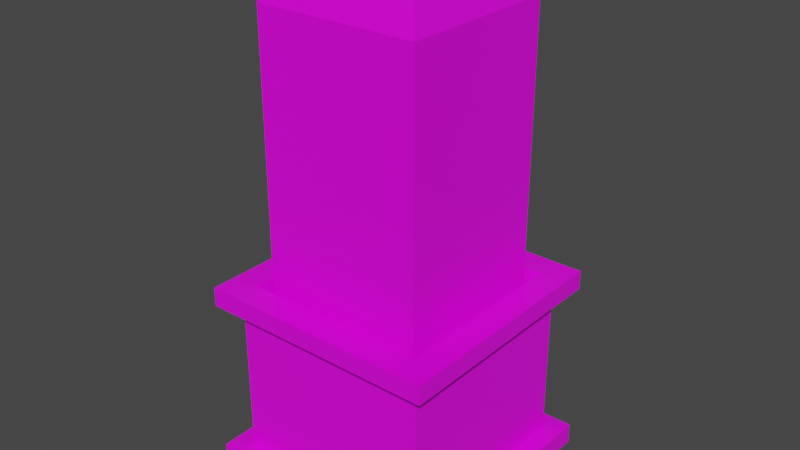 # Source: bush_01_Basic.blend  (saved by Blender 2.82.7; exported with 4.5.12 LTS)
import bpy
from mathutils import Matrix  # noqa: F401  (used for matrix-valued properties, if any)

bpy.ops.wm.read_factory_settings(use_empty=True)
scene = bpy.context.scene
scene.name = 'Scene'

# ---- collections
col_collection = bpy.data.collections.new('Collection'); scene.collection.children.link(col_collection)

# ---- images (referenced by path relative to the original .blend; pixels are not part of the script)
import os
ASSET_DIR = os.environ.get("B2B_ASSET_DIR", "")  # directory of the original .blend (textures are referenced by path, not embedded)
HERE = os.path.dirname(os.path.abspath(__file__))  # packed textures are extracted next to this script under _unpacked/

def load_image(name, relpath, width, height, colorspace="sRGB"):
    """Load a texture the original file referenced (path relative to the .blend, or extracted next to this script)."""
    p = next((c for c in (os.path.join(HERE, relpath), os.path.join(ASSET_DIR, relpath)) if relpath and os.path.exists(c)), "")
    if p:
        img = bpy.data.images.load(p, check_existing=True)
        img.name = name
    else:  # same state as the original file: an image datablock whose file is absent (Cycles renders it pink)
        img = bpy.data.images.new(name, width, height)
        img.source = "FILE"
        img.filepath = "//" + (relpath or name)
    img.colorspace_settings.name = colorspace
    return img
img_4x4_texture_png = load_image('4x4_texture.png', '4x4_texture.png', 1024, 1024, 'sRGB')

# ---- materials (node trees are filled in below, after node groups)
mat_base_material = bpy.data.materials.new('base_Material')
mat_base_material.alpha_threshold = 0.0
mat_base_material.use_transparent_shadow = False
mat_base_material.line_color = (0.0, 0.0, 0.0, 1.0)

# ---- material node trees
mat_base_material.use_nodes = True; mat_base_material.node_tree.nodes.clear()
_N = mat_base_material.node_tree.nodes; _L = mat_base_material.node_tree.links
n0 = _N.new('ShaderNodeOutputMaterial'); n0.name = 'Material Output'; n0.location = (300, 300)
n1 = _N.new('ShaderNodeBsdfPrincipled'); n1.name = 'Principled BSDF'; n1.location = (10, 300)
n1.distribution = 'GGX'
n1.subsurface_method = 'BURLEY'
n1.inputs[2].default_value = 0.4
n1.inputs[3].default_value = 1.45
n1.inputs[27].default_value = (0.0, 0.0, 0.0, 1.0)
n1.inputs[28].default_value = 1.0
n2 = _N.new('ShaderNodeTexImage'); n2.name = 'Image Texture'; n2.location = (-343, 208)
n2.image = img_4x4_texture_png
n2.interpolation = 'Closest'
_L.new(n1.outputs[0], n0.inputs[0])
_L.new(n2.outputs[0], n1.inputs[0])
n0.is_active_output = True

# ---- world
world_world = bpy.data.worlds.new('World'); scene.world = world_world
world_world.use_nodes = True; world_world.node_tree.nodes.clear()
_N = world_world.node_tree.nodes; _L = world_world.node_tree.links
n0 = _N.new('ShaderNodeOutputWorld'); n0.name = 'World Output'; n0.location = (300, 300)
n1 = _N.new('ShaderNodeBackground'); n1.name = 'Background'; n1.location = (10, 300)
n1.inputs[0].default_value = (0.05088, 0.05088, 0.05088, 1.0)
_L.new(n1.outputs[0], n0.inputs[0])
n0.is_active_output = True
world_world.color = (0.05088, 0.05088, 0.05088)
world_world.use_sun_shadow = False
world_world.sun_shadow_jitter_overblur = 0.0

# ---- meshes
me_cube_010 = bpy.data.meshes.new('Cube.010')
me_cube_010.from_pydata([(1.0, 1.0, 0.08684), (1.0, 1.0, 0.0), (1.0, -1.0, 0.08684), (1.0, -1.0, 0.0), (-1.0, 1.0, 0.08684), (-1.0, 1.0, 0.0), (-1.0, -1.0, 0.08684), (-1.0, -1.0, 0.0), (0.8388, -0.8388, 0.08684), (-0.8388, -0.8388, 0.08684), (0.8388, 0.8388, 0.08684), (-0.8388, 0.8388, 0.08684), (0.8388, -0.8388, 0.7412), (-0.8388, -0.8388, 0.7412), (0.8388, 0.8388, 0.7412), (-0.8388, 0.8388, 0.7412), (0.9885, -0.9885, 0.7412), (-0.9885, -0.9885, 0.7412), (0.9885, 0.9885, 0.7412), (-0.9885, 0.9885, 0.7412), (0.9885, -0.9885, 0.8191), (-0.9885, -0.9885, 0.8191), (0.9885, 0.9885, 0.8191), (-0.9885, 0.9885, 0.8191), (0.7645, -0.7645, 0.8191), (-0.7645, -0.7645, 0.8191), (0.7645, 0.7645, 0.8191), (-0.7645, 0.7645, 0.8191), (0.6754, -0.6754, 0.5593), (-0.6754, -0.6754, 0.5593), (0.6754, 0.6754, 0.5593), (-0.6754, 0.6754, 0.5593), (0.6754, -0.6754, 1.906), (-0.6754, -0.6754, 1.906), (0.6754, 0.6754, 1.906), (-0.6754, 0.6754, 1.906), (0.57, -0.57, 2.038), (-0.57, -0.57, 2.038), (0.57, 0.57, 2.038), (-0.57, 0.57, 2.038), (0.375, -0.375, 2.103), (-0.375, -0.375, 2.103), (0.375, 0.375, 2.103), (-0.375, 0.375, 2.103)], [], [(0, 4, 11, 10), (3, 2, 6, 7), (7, 6, 4, 5), (5, 1, 3, 7), (1, 0, 2, 3), (5, 4, 0, 1), (11, 9, 13, 15), (6, 2, 8, 9), (4, 6, 9, 11), (2, 0, 10, 8), (14, 15, 19, 18), (9, 8, 12, 13), (10, 11, 15, 14), (8, 10, 14, 12), (19, 17, 21, 23), (12, 14, 18, 16), (15, 13, 17, 19), (13, 12, 16, 17), (23, 21, 25, 27), (17, 16, 20, 21), (18, 19, 23, 22), (16, 18, 22, 20), (26, 27, 31, 30), (21, 20, 24, 25), (22, 23, 27, 26), (20, 22, 26, 24), (31, 29, 33, 35), (24, 26, 30, 28), (27, 25, 29, 31), (25, 24, 28, 29), (33, 32, 36, 37), (29, 28, 32, 33), (30, 31, 35, 34), (28, 30, 34, 32), (38, 39, 43, 42), (34, 35, 39, 38), (32, 34, 38, 36), (35, 33, 37, 39), (42, 43, 41, 40), (36, 38, 42, 40), (39, 37, 41, 43), (37, 36, 40, 41)])
_uv = me_cube_010.uv_layers.new(name='UVMap')
_uv.uv.foreach_set('vector', [0.6612, 0.8658, 0.6612, 0.8658, 0.6612, 0.8658, 0.6612, 0.8658, 0.6612, 0.8658, 0.6612, 0.8658, 0.6612, 0.8658, 0.6612, 0.8658, 0.6612, 0.8658, 0.6612, 0.8658, 0.6612, 0.8658, 0.6612, 0.8658, 0.6612, 0.8658, 0.6612, 0.8658, 0.6612, 0.8658, 0.6612, 0.8658, 0.6612, 0.8658, 0.6612, 0.8658, 0.6612, 0.8658, 0.6612, 0.8658, 0.6612, 0.8658, 0.6612, 0.8658, 0.6612, 0.8658, 0.6612, 0.8658, 0.3946, 0.8969, 0.3946, 0.8969, 0.3946, 0.8969, 0.3946, 0.8969, 0.6612, 0.8658, 0.6612, 0.8658, 0.6612, 0.8658, 0.6612, 0.8658, 0.6612, 0.8658, 0.6612, 0.8658, 0.6612, 0.8658, 0.6612, 0.8658, 0.6612, 0.8658, 0.6612, 0.8658, 0.6612, 0.8658, 0.6612, 0.8658, 0.6612, 0.8658, 0.6612, 0.8658, 0.6612, 0.8658, 0.6612, 0.8658, 0.3946, 0.8969, 0.3946, 0.8969, 0.3946, 0.8969, 0.3946, 0.8969, 0.3946, 0.8969, 0.3946, 0.8969, 0.3946, 0.8969, 0.3946, 0.8969, 0.3946, 0.8969, 0.3946, 0.8969, 0.3946, 0.8969, 0.3946, 0.8969, 0.6147, 0.8565, 0.6147, 0.8565, 0.6147, 0.8565, 0.6147, 0.8565, 0.6612, 0.8658, 0.6612, 0.8658, 0.6612, 0.8658, 0.6612, 0.8658, 0.6612, 0.8658, 0.6612, 0.8658, 0.6612, 0.8658, 0.6612, 0.8658, 0.6612, 0.8658, 0.6612, 0.8658, 0.6612, 0.8658, 0.6612, 0.8658, 0.6147, 0.8565, 0.6147, 0.8565, 0.6147, 0.8565, 0.6147, 0.8565, 0.6147, 0.8565, 0.6147, 0.8565, 0.6147, 0.8565, 0.6147, 0.8565, 0.6147, 0.8565, 0.6147, 0.8565, 0.6147, 0.8565, 0.6147, 0.8565, 0.6147, 0.8565, 0.6147, 0.8565, 0.6147, 0.8565, 0.6147, 0.8565, 0.4318, 0.8565, 0.4318, 0.8565, 0.4318, 0.8565, 0.4318, 0.8565, 0.6147, 0.8565, 0.6147, 0.8565, 0.6147, 0.8565, 0.6147, 0.8565, 0.6147, 0.8565, 0.6147, 0.8565, 0.6147, 0.8565, 0.6147, 0.8565, 0.6147, 0.8565, 0.6147, 0.8565, 0.6147, 0.8565, 0.6147, 0.8565, 0.8503, 0.1, 0.8503, 0.1, 0.8503, 0.1, 0.8503, 0.1, 0.4318, 0.8565, 0.4318, 0.8565, 0.4318, 0.8565, 0.4318, 0.8565, 0.4318, 0.8565, 0.4318, 0.8565, 0.4318, 0.8565, 0.4318, 0.8565, 0.4318, 0.8565, 0.4318, 0.8565, 0.4318, 0.8565, 0.4318, 0.8565, 0.8503, 0.1, 0.8503, 0.1, 0.8503, 0.1, 0.8503, 0.1, 0.8503, 0.1, 0.8503, 0.1, 0.8503, 0.1, 0.8503, 0.1, 0.8503, 0.1, 0.8503, 0.1, 0.8503, 0.1, 0.8503, 0.1, 0.8503, 0.1, 0.8503, 0.1, 0.8503, 0.1, 0.8503, 0.1, 0.8503, 0.1, 0.8503, 0.1, 0.8503, 0.1, 0.8503, 0.1, 0.8503, 0.1, 0.8503, 0.1, 0.8503, 0.1, 0.8503, 0.1, 0.8503, 0.1, 0.8503, 0.1, 0.8503, 0.1, 0.8503, 0.1, 0.8503, 0.1, 0.8503, 0.1, 0.8503, 0.1, 0.8503, 0.1, 0.8503, 0.1, 0.8503, 0.1, 0.8503, 0.1, 0.8503, 0.1, 0.8503, 0.1, 0.8503, 0.1, 0.8503, 0.1, 0.8503, 0.1, 0.8503, 0.1, 0.8503, 0.1, 0.8503, 0.1, 0.8503, 0.1, 0.8503, 0.1, 0.8503, 0.1, 0.8503, 0.1, 0.8503, 0.1])
me_cube_010.materials.append(mat_base_material)
me_cube_010.use_remesh_preserve_volume = False
me_cube_010.use_remesh_preserve_attributes = False
me_cube_010.use_mirror_vertex_groups = False
me_cube_010.update()

# ---- objects
ob_bush_01_basic = bpy.data.objects.new('bush_01_Basic', me_cube_010)

# ---- transforms, parenting, visibility, modifiers, constraints
ob_bush_01_basic.location = (0.0, 0.0, 0.0)
ob_bush_01_basic.scale = (0.5, 0.5, 1.0)
ob_bush_01_basic.lock_rotations_4d = False
ob_bush_01_basic.empty_display_type = 'ARROWS'
ob_bush_01_basic.lineart.crease_threshold = 0.0

# ---- collection membership
col_collection.objects.link(ob_bush_01_basic)

# ---- scene / render settings (as saved in the file)
scene.frame_start = 1; scene.frame_end = 250; scene.frame_set(1)
scene.render.engine = 'BLENDER_EEVEE_NEXT'
scene.cycles.use_denoising = False
scene.cycles.samples = 128
scene.cycles.sampling_pattern = 'TABULATED_SOBOL'
scene.cycles.use_adaptive_sampling = False
scene.cycles.use_light_tree = False
scene.view_settings.view_transform = 'Filmic'
bpy.context.view_layer.update()

# ---- added for rendering (the .blend has no active camera and no usable light): camera, sun
cam_auto = bpy.data.cameras.new('AutoCamera')
cam_auto.lens = 50.0
cam_auto.sensor_width = 36.0
cam_auto.clip_end = 1000.0
ob_auto_camera = bpy.data.objects.new('AutoCamera', cam_auto)
scene.collection.objects.link(ob_auto_camera)
ob_auto_camera.location = (2.34506, -2.81407, 2.92772)
ob_auto_camera.rotation_euler = (1.09748, -7.21219e-08, 0.694738)
scene.camera = ob_auto_camera
light_auto_sun = bpy.data.lights.new('AutoSun', 'SUN')
light_auto_sun.energy = 3.0
light_auto_sun.angle = 0.0523599
ob_auto_sun = bpy.data.objects.new('AutoSun', light_auto_sun)
scene.collection.objects.link(ob_auto_sun)
ob_auto_sun.rotation_euler = (0.872665, 0.174533, 0.523599)
bpy.context.view_layer.update()
